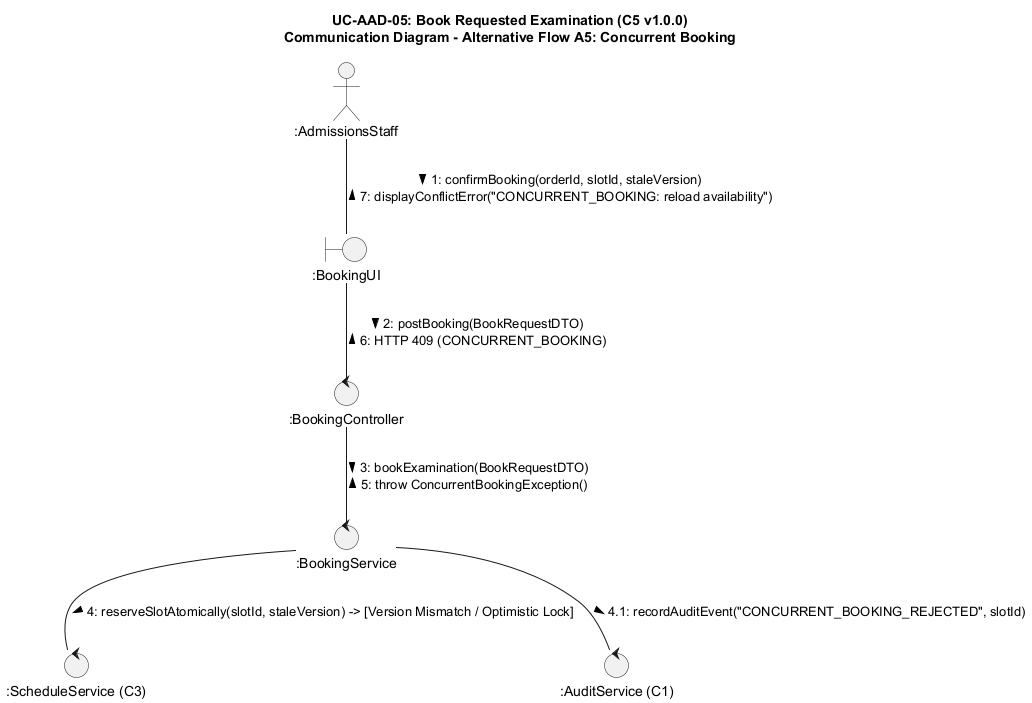

The diagram above was rendered by PlantUML. Its source (embedded in the PNG):
@startuml uc-aad-05-comm-alt-a5
skinparam backgroundColor #FFFFFF
skinparam shadowing false
skinparam roundcorner 8

title UC-AAD-05: Book Requested Examination (C5 v1.0.0)\nCommunication Diagram - Alternative Flow A5: Concurrent Booking

actor ":AdmissionsStaff" as adm
boundary ":BookingUI" as ui
control ":BookingController" as ctrl
control ":BookingService" as srv
control ":ScheduleService (C3)" as c3
control ":AuditService (C1)" as c1

adm -- ui : 1: confirmBooking(orderId, slotId, staleVersion) >\n< 7: displayConflictError("CONCURRENT_BOOKING: reload availability")

ui -- ctrl : 2: postBooking(BookRequestDTO) >\n< 6: HTTP 409 (CONCURRENT_BOOKING)

ctrl -- srv : 3: bookExamination(BookRequestDTO) >\n< 5: throw ConcurrentBookingException()

srv -- c3 : 4: reserveSlotAtomically(slotId, staleVersion) -> [Version Mismatch / Optimistic Lock] >

srv -- c1 : 4.1: recordAuditEvent("CONCURRENT_BOOKING_REJECTED", slotId) >
@enduml